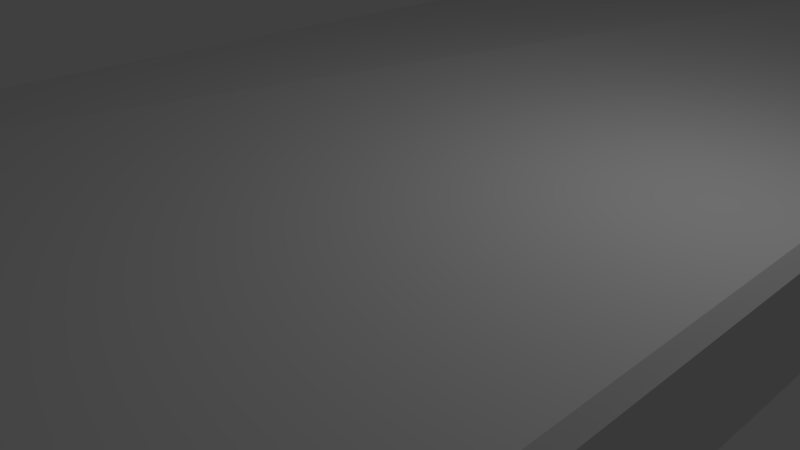 # Source: wood.blend  (saved by Blender 2.70.0; exported with 4.5.12 LTS)
import bpy
from mathutils import Matrix  # noqa: F401  (used for matrix-valued properties, if any)

bpy.ops.wm.read_factory_settings(use_empty=True)
scene = bpy.context.scene
scene.name = 'Scene'

# ---- collections
col_collection_1 = bpy.data.collections.new('Collection 1'); scene.collection.children.link(col_collection_1)

# ---- materials (node trees are filled in below, after node groups)
mat_material = bpy.data.materials.new('Material')
mat_material.alpha_threshold = 0.0
mat_material.use_transparent_shadow = False
mat_material.roughness = 0.5
mat_material.line_color = (0.0, 0.0, 0.0, 1.0)

# ---- material node trees

# ---- world
world_world = bpy.data.worlds.new('World'); scene.world = world_world
world_world.color = (0.05088, 0.05088, 0.05088)
world_world.use_sun_shadow = False
world_world.sun_shadow_jitter_overblur = 0.0
world_world.cycles.sampling_method = 'MANUAL'
world_world.cycles.sample_map_resolution = 256

# ---- cameras
cam_camera = bpy.data.cameras.new('Camera')
cam_camera.clip_end = 100.0
cam_camera.lens = 35.0
cam_camera.sensor_width = 32.0
cam_camera.sensor_height = 18.0
cam_camera.ortho_scale = 7.314
cam_camera.dof.focus_distance = 0.0
cam_camera.dof.aperture_fstop = 128.0

# ---- lights
light_lamp = bpy.data.lights.new('Lamp', 'POINT')
light_lamp.transmission_factor = 0.0
light_lamp.cutoff_distance = 30.0
light_lamp.energy = 100.0
light_lamp.shadow_buffer_clip_start = 1.001
light_lamp.shadow_soft_size = 0.1
light_lamp.shadow_maximum_resolution = 0.006
light_lamp.use_absolute_resolution = True
light_lamp.cycles.use_multiple_importance_sampling = False

# ---- meshes
me_cube_001 = bpy.data.meshes.new('Cube.001')
me_cube_001.from_pydata([(0.4853, 2.5, 0.01475), (0.4853, 2.5, 0.01475), (0.5, 2.485, 0.01475), (0.5, 2.485, 0.01475), (0.4853, 2.485, 0.0), (0.4853, 2.485, 0.0), (0.4853, 2.485, 0.0), (0.4853, -0.9853, 0.0), (0.4853, -0.9853, 0.0), (0.4853, -0.9853, 0.0), (0.5, -0.9853, 0.01475), (0.5, -0.9853, 0.01475), (0.4853, -1.0, 0.01474), (0.4853, -1.0, 0.01474), (-0.4853, -0.9853, 0.0), (-0.4853, -0.9853, 0.0), (-0.4853, -0.9853, 0.0), (-0.4839, -1.0, 0.01474), (-0.4839, -1.0, 0.01474), (-0.4987, -0.9858, 0.01468), (-0.4987, -0.9858, 0.01468), (-0.4992, 2.485, 0.01473), (-0.4853, 2.5, 0.01475), (-0.4853, 2.5, 0.01475), (-0.4853, 2.5, 0.01475), (-0.4853, 2.485, 0.0), (-0.4853, 2.485, 0.0), (0.5, 2.485, 0.1728), (0.5, 2.485, 0.1728), (0.5, 2.485, 0.1728), (0.4853, 2.5, 0.1721), (0.4853, 2.5, 0.1721), (0.4853, 2.485, 0.1869), (0.4853, 2.485, 0.1869), (0.4853, 2.485, 0.1869), (0.4853, -0.9854, 0.1561), (0.4853, -0.9854, 0.1561), (0.4853, -0.9998, 0.1419), (0.4853, -0.9998, 0.1419), (0.5, -0.9853, 0.1416), (0.5, -0.9853, 0.1416), (0.5, -0.9853, 0.1416), (-0.4687, -0.9924, 0.1861), (-0.4687, -0.9924, 0.1861), (-0.4842, -0.9919, 0.1717), (-0.4842, -0.9919, 0.1717), (-0.4842, -0.9919, 0.1717), (-0.4699, -1.007, 0.1715), (-0.4699, -1.007, 0.1715), (-0.4853, 2.5, 0.1156), (-0.4853, 2.5, 0.1156), (-0.5, 2.485, 0.1151), (-0.5, 2.485, 0.1151), (-0.5, 2.485, 0.1151), (-0.4852, 2.485, 0.13), (-0.4852, 2.485, 0.13)], [], [(30, 0, 22), (30, 22, 49), (12, 37, 47), (12, 47, 17), (19, 44, 51), (19, 51, 21), (32, 54, 42), (32, 42, 35), (2, 27, 39), (2, 39, 10), (0, 3, 4), (7, 11, 13), (14, 18, 20), (21, 23, 25), (27, 31, 33), (36, 38, 40), (43, 45, 48), (49, 52, 55), (2, 10, 8), (2, 8, 5), (24, 1, 6), (24, 6, 26), (0, 30, 28), (0, 28, 3), (13, 18, 14), (13, 14, 7), (11, 40, 38), (11, 38, 13), (19, 21, 25), (19, 25, 15), (18, 48, 45), (18, 45, 20), (21, 51, 50), (21, 50, 23), (32, 35, 41), (32, 41, 29), (30, 49, 55), (30, 55, 34), (36, 43, 48), (36, 48, 38), (42, 54, 53), (42, 53, 46), (6, 9, 16), (6, 16, 26)])
_uv = me_cube_001.uv_layers.new(name='UVMap')
_uv.uv.foreach_set('vector', [0.296, 0.3639, 0.296, 0.2962, 0.6961, 0.2954, 0.296, 0.3639, 0.6961, 0.2954, 0.6961, 0.3388, 0.6629, 0.212, 0.6629, 0.2589, 0.3104, 0.2698, 0.6629, 0.212, 0.3104, 0.2698, 0.3052, 0.212, 0.8474, 0.386, 0.8488, 0.4214, 0.1649, 0.405, 0.8474, 0.386, 0.1649, 0.405, 0.1649, 0.3879, 0.5601, 0.9555, 0.4312, 0.9555, 0.4334, 0.4935, 0.5601, 0.9555, 0.4334, 0.4935, 0.5601, 0.4945, 0.8327, 0.4354, 0.8327, 0.4623, 0.1751, 0.4621, 0.8327, 0.4354, 0.1751, 0.4621, 0.1751, 0.4335, 0.296, 0.2962, 0.2899, 0.2962, 0.296, 0.2899, 0.632, 0.303, 0.637, 0.3084, 0.6306, 0.3095, 0.3507, 0.2939, 0.3521, 0.3001, 0.3459, 0.2988, 0.1649, 0.3879, 0.162, 0.388, 0.1649, 0.3855, 0.8327, 0.4623, 0.8355, 0.4622, 0.8327, 0.4647, 0.6311, 0.3538, 0.6299, 0.3477, 0.6365, 0.3488, 0.3541, 0.3538, 0.3485, 0.3484, 0.3552, 0.3473, 0.6961, 0.3388, 0.7021, 0.3385, 0.696, 0.345, 0.8327, 0.4354, 0.1751, 0.4335, 0.1751, 0.4302, 0.8327, 0.4354, 0.1751, 0.4302, 0.8327, 0.4328, 0.2621, 0.4911, 0.391, 0.4911, 0.391, 0.4931, 0.2621, 0.4911, 0.391, 0.4931, 0.2621, 0.4931, 0.296, 0.2962, 0.296, 0.3639, 0.2899, 0.3642, 0.296, 0.2962, 0.2899, 0.3642, 0.2899, 0.2962, 0.6306, 0.3095, 0.3521, 0.3001, 0.3507, 0.2939, 0.6306, 0.3095, 0.3507, 0.2939, 0.632, 0.303, 0.637, 0.3084, 0.6365, 0.3488, 0.6299, 0.3477, 0.637, 0.3084, 0.6299, 0.3477, 0.6306, 0.3095, 0.8474, 0.386, 0.1649, 0.3879, 0.1649, 0.3855, 0.8474, 0.386, 0.1649, 0.3855, 0.8473, 0.3828, 0.3521, 0.3001, 0.3552, 0.3473, 0.3485, 0.3484, 0.3521, 0.3001, 0.3485, 0.3484, 0.3459, 0.2988, 0.1649, 0.3879, 0.1649, 0.405, 0.162, 0.4052, 0.1649, 0.3879, 0.162, 0.4052, 0.162, 0.388, 0.5601, 0.9555, 0.5601, 0.4945, 0.562, 0.4945, 0.5601, 0.9555, 0.562, 0.4945, 0.562, 0.9555, 0.296, 0.3639, 0.6961, 0.3388, 0.696, 0.345, 0.296, 0.3639, 0.696, 0.345, 0.296, 0.3703, 0.6311, 0.3538, 0.3541, 0.3538, 0.3552, 0.3473, 0.6311, 0.3538, 0.3552, 0.3473, 0.6299, 0.3477, 0.4334, 0.4935, 0.4312, 0.9555, 0.4292, 0.9555, 0.4334, 0.4935, 0.4292, 0.9555, 0.4313, 0.4936, 0.391, 0.4931, 0.391, 0.9542, 0.2621, 0.9542, 0.391, 0.4931, 0.2621, 0.9542, 0.2621, 0.4931])
me_cube_001.materials.append(mat_material)
me_cube_001.use_remesh_preserve_volume = False
me_cube_001.use_remesh_preserve_attributes = False
me_cube_001.use_mirror_vertex_groups = False
me_cube_001.update()

# ---- objects
ob_cube = bpy.data.objects.new('Cube', me_cube_001)
ob_lamp = bpy.data.objects.new('Lamp', light_lamp)
ob_camera = bpy.data.objects.new('Camera', cam_camera)

# ---- transforms, parenting, visibility, modifiers, constraints
ob_cube.location = (0.0, -0.6303, 0.0)
ob_cube.scale = (10.01, 10.01, 10.01)
ob_cube.lineart.crease_threshold = 0.0
ob_lamp.location = (4.076, 1.005, 5.904)
ob_lamp.rotation_euler = (0.6503, 0.05522, 1.866)
ob_lamp.lock_rotations_4d = False
ob_lamp.empty_display_type = 'ARROWS'
ob_lamp.color = (0.0, 0.0, 0.0, 0.0)
ob_lamp.lineart.crease_threshold = 0.0
ob_camera.location = (7.481, -6.508, 5.344)
ob_camera.rotation_euler = (1.109, 0.01082, 0.8149)
ob_camera.lock_rotations_4d = False
ob_camera.empty_display_type = 'ARROWS'
ob_camera.color = (0.0, 0.0, 0.0, 0.0)
ob_camera.display_type = 'WIRE'
ob_camera.lineart.crease_threshold = 0.0

# ---- collection membership
col_collection_1.objects.link(ob_cube)
col_collection_1.objects.link(ob_lamp)
col_collection_1.objects.link(ob_camera)

# ---- scene / render settings (as saved in the file)
scene.camera = ob_camera
scene.frame_start = 1; scene.frame_end = 250; scene.frame_set(1)
scene.render.engine = 'BLENDER_EEVEE_NEXT'
scene.render.resolution_percentage = 50
scene.render.dither_intensity = 0.0
scene.cycles.use_denoising = False
scene.cycles.samples = 10
scene.cycles.sampling_pattern = 'TABULATED_SOBOL'
scene.cycles.light_sampling_threshold = 0.0
scene.cycles.use_adaptive_sampling = False
scene.cycles.use_light_tree = False
scene.cycles.blur_glossy = 0.0
scene.cycles.volume_bounces = 1
scene.cycles.pixel_filter_type = 'GAUSSIAN'
scene.cycles.sample_clamp_indirect = 0.0
scene.view_settings.view_transform = 'Standard'
bpy.context.view_layer.update()
